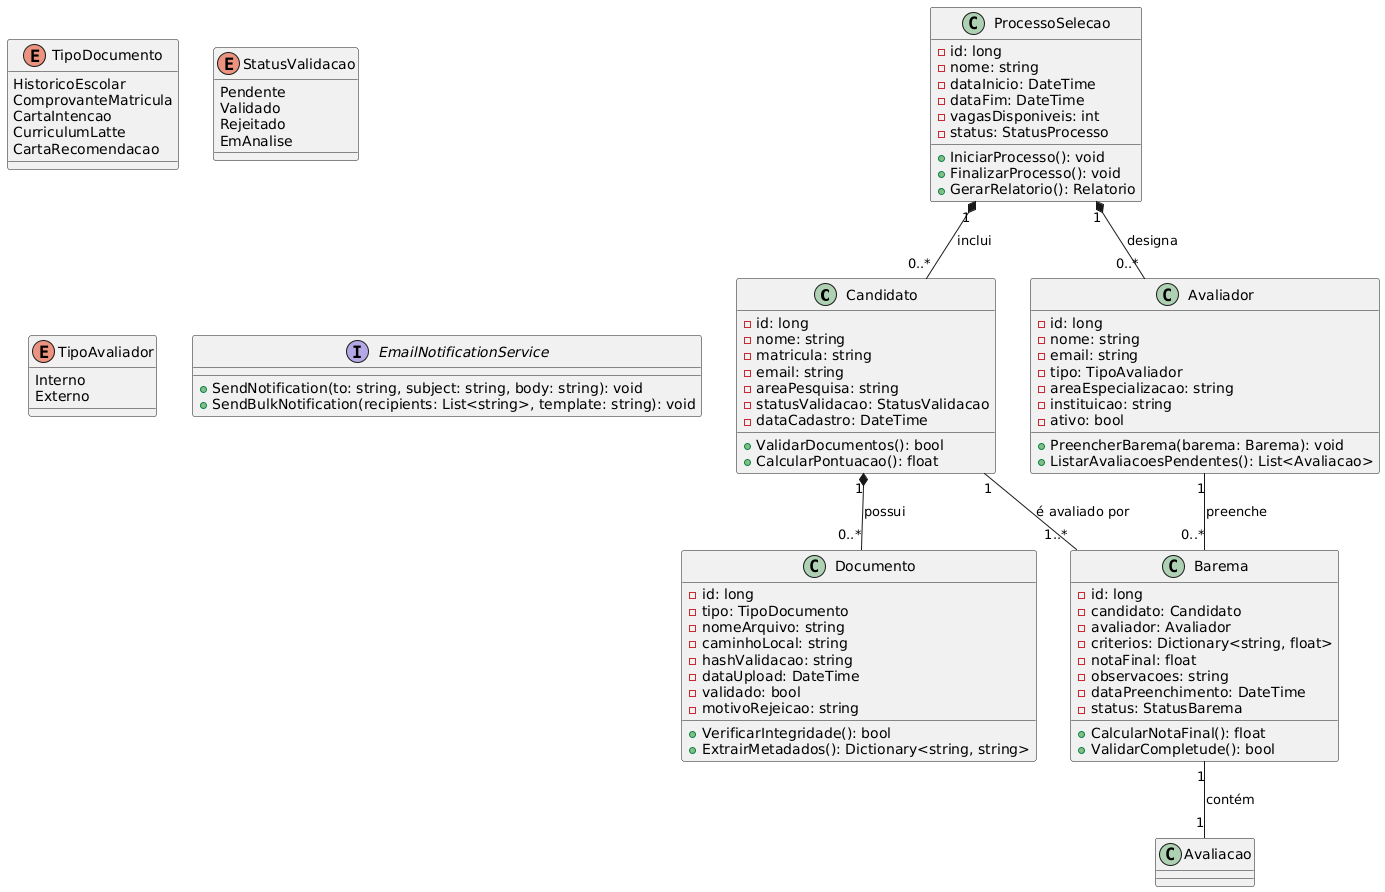

The diagram above was rendered by PlantUML. Its source (embedded in the PNG):
@startuml
' Classes principais
class Candidato {
    - id: long
    - nome: string
    - matricula: string
    - email: string
    - areaPesquisa: string
    - statusValidacao: StatusValidacao
    - dataCadastro: DateTime
  
    + ValidarDocumentos(): bool
    + CalcularPontuacao(): float
}

class Documento {
    - id: long
    - tipo: TipoDocumento
    - nomeArquivo: string
    - caminhoLocal: string
    - hashValidacao: string
    - dataUpload: DateTime
    - validado: bool
    - motivoRejeicao: string
  
    + VerificarIntegridade(): bool
    + ExtrairMetadados(): Dictionary<string, string>
}

enum TipoDocumento {
    HistoricoEscolar
    ComprovanteMatricula
    CartaIntencao
    CurriculumLatte
    CartaRecomendacao
}

enum StatusValidacao {
    Pendente
    Validado
    Rejeitado
    EmAnalise
}

class Avaliador {
    - id: long
    - nome: string
    - email: string
    - tipo: TipoAvaliador
    - areaEspecializacao: string
    - instituicao: string
    - ativo: bool
  
    + PreencherBarema(barema: Barema): void
    + ListarAvaliacoesPendentes(): List<Avaliacao>
}

enum TipoAvaliador {
    Interno
    Externo
}

class Barema {
    - id: long
    - candidato: Candidato
    - avaliador: Avaliador
    - criterios: Dictionary<string, float>
    - notaFinal: float
    - observacoes: string
    - dataPreenchimento: DateTime
    - status: StatusBarema
  
    + CalcularNotaFinal(): float
    + ValidarCompletude(): bool
}

class ProcessoSelecao {
    - id: long
    - nome: string
    - dataInicio: DateTime
    - dataFim: DateTime
    - vagasDisponiveis: int
    - status: StatusProcesso
  
    + IniciarProcesso(): void
    + FinalizarProcesso(): void
    + GerarRelatorio(): Relatorio
}

' Relacionamentos
Candidato "1" *-- "0..*" Documento : possui
Candidato "1" -- "1..*" Barema : é avaliado por
Avaliador "1" -- "0..*" Barema : preenche
Barema "1" -- "1" Avaliacao : contém
ProcessoSelecao "1" *-- "0..*" Candidato : inclui
ProcessoSelecao "1" *-- "0..*" Avaliador : designa

' Interfaces de serviço
interface EmailNotificationService {
    + SendNotification(to: string, subject: string, body: string): void
    + SendBulkNotification(recipients: List<string>, template: string): void
}
@enduml